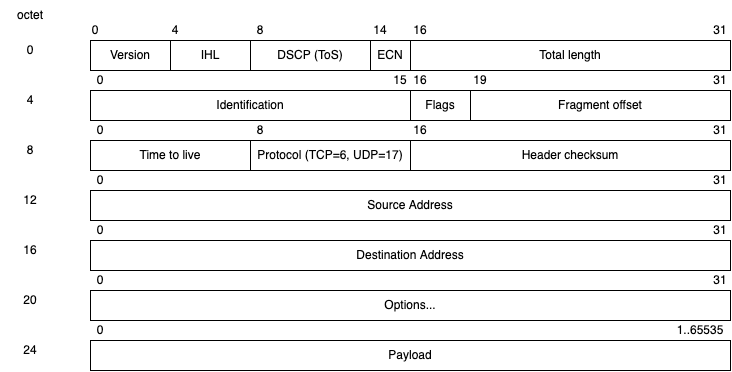

The diagram above was exported from draw.io. Its source (the exported page's mxGraphModel, read from the mxfile embedded in the PNG):
<mxGraphModel dx="821" dy="412" grid="1" gridSize="10" guides="1" tooltips="1" connect="1" arrows="1" fold="1" page="1" pageScale="1" pageWidth="827" pageHeight="1169" math="0" shadow="0">
  <root>
    <mxCell id="0" />
    <mxCell id="1" parent="0" />
    <mxCell id="2" value="Version" style="rounded=0;whiteSpace=wrap;html=1;" vertex="1" parent="1">
      <mxGeometry x="110" y="190" width="80" height="30" as="geometry" />
    </mxCell>
    <mxCell id="3" value="0" style="text;html=1;strokeColor=none;fillColor=none;align=center;verticalAlign=middle;whiteSpace=wrap;rounded=0;" vertex="1" parent="1">
      <mxGeometry x="110" y="170" width="10" height="20" as="geometry" />
    </mxCell>
    <mxCell id="4" value="IHL" style="rounded=0;whiteSpace=wrap;html=1;" vertex="1" parent="1">
      <mxGeometry x="190" y="190" width="80" height="30" as="geometry" />
    </mxCell>
    <mxCell id="5" value="4" style="text;html=1;strokeColor=none;fillColor=none;align=center;verticalAlign=middle;whiteSpace=wrap;rounded=0;" vertex="1" parent="1">
      <mxGeometry x="190" y="170" width="10" height="20" as="geometry" />
    </mxCell>
    <mxCell id="6" value="DSCP (ToS)" style="rounded=0;whiteSpace=wrap;html=1;" vertex="1" parent="1">
      <mxGeometry x="270" y="190" width="120" height="30" as="geometry" />
    </mxCell>
    <mxCell id="7" value="8" style="text;html=1;strokeColor=none;fillColor=none;align=center;verticalAlign=middle;whiteSpace=wrap;rounded=0;" vertex="1" parent="1">
      <mxGeometry x="270" y="170" width="20" height="20" as="geometry" />
    </mxCell>
    <mxCell id="8" value="ECN" style="rounded=0;whiteSpace=wrap;html=1;" vertex="1" parent="1">
      <mxGeometry x="390" y="190" width="40" height="30" as="geometry" />
    </mxCell>
    <mxCell id="9" value="14" style="text;html=1;strokeColor=none;fillColor=none;align=center;verticalAlign=middle;whiteSpace=wrap;rounded=0;" vertex="1" parent="1">
      <mxGeometry x="390" y="170" width="20" height="20" as="geometry" />
    </mxCell>
    <mxCell id="10" value="16" style="text;html=1;strokeColor=none;fillColor=none;align=center;verticalAlign=middle;whiteSpace=wrap;rounded=0;" vertex="1" parent="1">
      <mxGeometry x="430" y="170" width="20" height="20" as="geometry" />
    </mxCell>
    <mxCell id="11" value="Total length" style="rounded=0;whiteSpace=wrap;html=1;" vertex="1" parent="1">
      <mxGeometry x="430" y="190" width="320" height="30" as="geometry" />
    </mxCell>
    <mxCell id="12" value="31" style="text;html=1;strokeColor=none;fillColor=none;align=center;verticalAlign=middle;whiteSpace=wrap;rounded=0;" vertex="1" parent="1">
      <mxGeometry x="730" y="170" width="20" height="20" as="geometry" />
    </mxCell>
    <mxCell id="13" value="0" style="text;html=1;strokeColor=none;fillColor=none;align=center;verticalAlign=middle;whiteSpace=wrap;rounded=0;" vertex="1" parent="1">
      <mxGeometry x="110" y="220" width="20" height="20" as="geometry" />
    </mxCell>
    <mxCell id="14" value="Identification" style="rounded=0;whiteSpace=wrap;html=1;" vertex="1" parent="1">
      <mxGeometry x="110" y="240" width="320" height="30" as="geometry" />
    </mxCell>
    <mxCell id="15" value="15" style="text;html=1;strokeColor=none;fillColor=none;align=center;verticalAlign=middle;whiteSpace=wrap;rounded=0;" vertex="1" parent="1">
      <mxGeometry x="410" y="220" width="20" height="20" as="geometry" />
    </mxCell>
    <mxCell id="16" value="Flags" style="rounded=0;whiteSpace=wrap;html=1;" vertex="1" parent="1">
      <mxGeometry x="430" y="240" width="60" height="30" as="geometry" />
    </mxCell>
    <mxCell id="17" value="16" style="text;html=1;strokeColor=none;fillColor=none;align=center;verticalAlign=middle;whiteSpace=wrap;rounded=0;" vertex="1" parent="1">
      <mxGeometry x="430" y="220" width="20" height="20" as="geometry" />
    </mxCell>
    <mxCell id="18" value="Fragment offset" style="rounded=0;whiteSpace=wrap;html=1;" vertex="1" parent="1">
      <mxGeometry x="490" y="240" width="260" height="30" as="geometry" />
    </mxCell>
    <mxCell id="19" value="19" style="text;html=1;strokeColor=none;fillColor=none;align=center;verticalAlign=middle;whiteSpace=wrap;rounded=0;" vertex="1" parent="1">
      <mxGeometry x="490" y="220" width="20" height="20" as="geometry" />
    </mxCell>
    <mxCell id="20" value="31" style="text;html=1;strokeColor=none;fillColor=none;align=center;verticalAlign=middle;whiteSpace=wrap;rounded=0;" vertex="1" parent="1">
      <mxGeometry x="730" y="220" width="20" height="20" as="geometry" />
    </mxCell>
    <mxCell id="21" value="octet" style="text;html=1;strokeColor=none;fillColor=none;align=center;verticalAlign=middle;whiteSpace=wrap;rounded=0;" vertex="1" parent="1">
      <mxGeometry x="20" y="150" width="60" height="30" as="geometry" />
    </mxCell>
    <mxCell id="22" value="0" style="text;html=1;strokeColor=none;fillColor=none;align=center;verticalAlign=middle;whiteSpace=wrap;rounded=0;" vertex="1" parent="1">
      <mxGeometry x="40" y="190" width="20" height="20" as="geometry" />
    </mxCell>
    <mxCell id="23" value="4" style="text;html=1;strokeColor=none;fillColor=none;align=center;verticalAlign=middle;whiteSpace=wrap;rounded=0;" vertex="1" parent="1">
      <mxGeometry x="40" y="240" width="20" height="20" as="geometry" />
    </mxCell>
    <mxCell id="24" value="0" style="text;html=1;strokeColor=none;fillColor=none;align=center;verticalAlign=middle;whiteSpace=wrap;rounded=0;" vertex="1" parent="1">
      <mxGeometry x="110" y="270" width="20" height="20" as="geometry" />
    </mxCell>
    <mxCell id="25" value="Time to live" style="rounded=0;whiteSpace=wrap;html=1;" vertex="1" parent="1">
      <mxGeometry x="110" y="290" width="160" height="30" as="geometry" />
    </mxCell>
    <mxCell id="26" value="8" style="text;html=1;strokeColor=none;fillColor=none;align=center;verticalAlign=middle;whiteSpace=wrap;rounded=0;" vertex="1" parent="1">
      <mxGeometry x="40" y="290" width="20" height="20" as="geometry" />
    </mxCell>
    <mxCell id="27" value="8" style="text;html=1;strokeColor=none;fillColor=none;align=center;verticalAlign=middle;whiteSpace=wrap;rounded=0;" vertex="1" parent="1">
      <mxGeometry x="270" y="270" width="20" height="20" as="geometry" />
    </mxCell>
    <mxCell id="28" value="Protocol (TCP=6, UDP=17)" style="rounded=0;whiteSpace=wrap;html=1;" vertex="1" parent="1">
      <mxGeometry x="270" y="290" width="160" height="30" as="geometry" />
    </mxCell>
    <mxCell id="29" value="16" style="text;html=1;strokeColor=none;fillColor=none;align=center;verticalAlign=middle;whiteSpace=wrap;rounded=0;" vertex="1" parent="1">
      <mxGeometry x="430" y="270" width="20" height="20" as="geometry" />
    </mxCell>
    <mxCell id="30" value="Header checksum" style="rounded=0;whiteSpace=wrap;html=1;" vertex="1" parent="1">
      <mxGeometry x="430" y="290" width="320" height="30" as="geometry" />
    </mxCell>
    <mxCell id="31" value="31" style="text;html=1;strokeColor=none;fillColor=none;align=center;verticalAlign=middle;whiteSpace=wrap;rounded=0;" vertex="1" parent="1">
      <mxGeometry x="730" y="270" width="20" height="20" as="geometry" />
    </mxCell>
    <mxCell id="32" value="0" style="text;html=1;strokeColor=none;fillColor=none;align=center;verticalAlign=middle;whiteSpace=wrap;rounded=0;" vertex="1" parent="1">
      <mxGeometry x="110" y="320" width="20" height="20" as="geometry" />
    </mxCell>
    <mxCell id="33" value="Source Address" style="rounded=0;whiteSpace=wrap;html=1;" vertex="1" parent="1">
      <mxGeometry x="110" y="340" width="640" height="30" as="geometry" />
    </mxCell>
    <mxCell id="34" value="12" style="text;html=1;strokeColor=none;fillColor=none;align=center;verticalAlign=middle;whiteSpace=wrap;rounded=0;" vertex="1" parent="1">
      <mxGeometry x="40" y="340" width="20" height="20" as="geometry" />
    </mxCell>
    <mxCell id="35" value="31" style="text;html=1;strokeColor=none;fillColor=none;align=center;verticalAlign=middle;whiteSpace=wrap;rounded=0;" vertex="1" parent="1">
      <mxGeometry x="730" y="320" width="20" height="20" as="geometry" />
    </mxCell>
    <mxCell id="36" value="0" style="text;html=1;strokeColor=none;fillColor=none;align=center;verticalAlign=middle;whiteSpace=wrap;rounded=0;" vertex="1" parent="1">
      <mxGeometry x="110" y="370" width="20" height="20" as="geometry" />
    </mxCell>
    <mxCell id="37" value="Destination Address" style="rounded=0;whiteSpace=wrap;html=1;" vertex="1" parent="1">
      <mxGeometry x="110" y="390" width="640" height="30" as="geometry" />
    </mxCell>
    <mxCell id="38" value="16" style="text;html=1;strokeColor=none;fillColor=none;align=center;verticalAlign=middle;whiteSpace=wrap;rounded=0;" vertex="1" parent="1">
      <mxGeometry x="40" y="390" width="20" height="20" as="geometry" />
    </mxCell>
    <mxCell id="39" value="31" style="text;html=1;strokeColor=none;fillColor=none;align=center;verticalAlign=middle;whiteSpace=wrap;rounded=0;" vertex="1" parent="1">
      <mxGeometry x="730" y="370" width="20" height="20" as="geometry" />
    </mxCell>
    <mxCell id="40" value="0" style="text;html=1;strokeColor=none;fillColor=none;align=center;verticalAlign=middle;whiteSpace=wrap;rounded=0;" vertex="1" parent="1">
      <mxGeometry x="110" y="420" width="20" height="20" as="geometry" />
    </mxCell>
    <mxCell id="41" value="Options..." style="rounded=0;whiteSpace=wrap;html=1;" vertex="1" parent="1">
      <mxGeometry x="110" y="440" width="640" height="30" as="geometry" />
    </mxCell>
    <mxCell id="42" value="20" style="text;html=1;strokeColor=none;fillColor=none;align=center;verticalAlign=middle;whiteSpace=wrap;rounded=0;" vertex="1" parent="1">
      <mxGeometry x="40" y="440" width="20" height="20" as="geometry" />
    </mxCell>
    <mxCell id="43" value="31" style="text;html=1;strokeColor=none;fillColor=none;align=center;verticalAlign=middle;whiteSpace=wrap;rounded=0;" vertex="1" parent="1">
      <mxGeometry x="730" y="420" width="20" height="20" as="geometry" />
    </mxCell>
    <mxCell id="44" value="Payload" style="rounded=0;whiteSpace=wrap;html=1;" vertex="1" parent="1">
      <mxGeometry x="110" y="490" width="640" height="30" as="geometry" />
    </mxCell>
    <mxCell id="45" value="24" style="text;html=1;strokeColor=none;fillColor=none;align=center;verticalAlign=middle;whiteSpace=wrap;rounded=0;" vertex="1" parent="1">
      <mxGeometry x="40" y="490" width="20" height="20" as="geometry" />
    </mxCell>
    <mxCell id="46" value="0" style="text;html=1;strokeColor=none;fillColor=none;align=center;verticalAlign=middle;whiteSpace=wrap;rounded=0;" vertex="1" parent="1">
      <mxGeometry x="110" y="470" width="20" height="20" as="geometry" />
    </mxCell>
    <mxCell id="47" value="1..65535" style="text;html=1;strokeColor=none;fillColor=none;align=center;verticalAlign=middle;whiteSpace=wrap;rounded=0;" vertex="1" parent="1">
      <mxGeometry x="690" y="470" width="60" height="20" as="geometry" />
    </mxCell>
  </root>
</mxGraphModel>